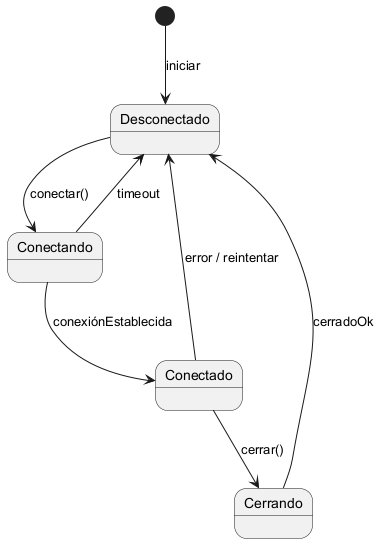

The diagram above was rendered by PlantUML. Its source (embedded in the PNG):
@startuml
[*] --> Desconectado : iniciar

Desconectado --> Conectando : conectar()
Conectando --> Conectado : conexiónEstablecida
Conectando --> Desconectado : timeout

Conectado --> Cerrando : cerrar()
Conectado --> Desconectado : error / reintentar

Cerrando --> Desconectado : cerradoOk

@enduml